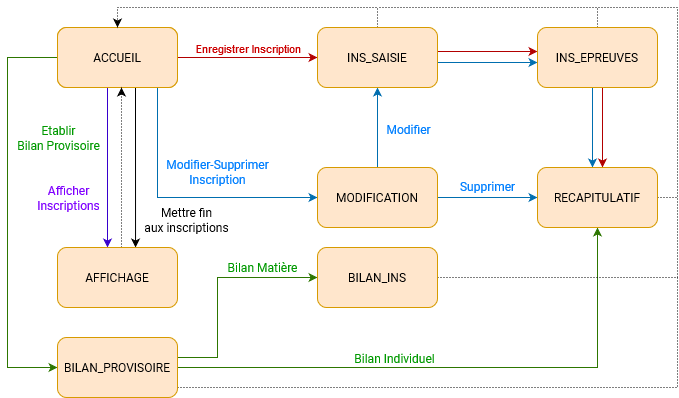

The diagram above was exported from draw.io. Its source (the exported page's mxGraphModel, read from the mxfile embedded in the PNG):
<mxGraphModel dx="953" dy="528" grid="1" gridSize="10" guides="1" tooltips="1" connect="1" arrows="1" fold="1" page="1" pageScale="1" pageWidth="850" pageHeight="1100" math="0" shadow="0" extFonts="Roboto^https://fonts.googleapis.com/css?family=Roboto">
  <root>
    <mxCell id="0" />
    <mxCell id="1" parent="0" />
    <mxCell id="SAf472fdmMBoFFJXseDt-1" value="&lt;div&gt;Accueil&lt;/div&gt;" style="rounded=1;whiteSpace=wrap;html=1;fillColor=#ffe6cc;strokeColor=#d79b00;shadow=0;glass=0;comic=0;" vertex="1" parent="1">
      <mxGeometry x="120" y="190" width="120" height="60" as="geometry" />
    </mxCell>
    <mxCell id="SAf472fdmMBoFFJXseDt-6" value="" style="edgeStyle=orthogonalEdgeStyle;rounded=0;orthogonalLoop=1;jettySize=auto;html=1;fillColor=#e51400;strokeColor=#B20000;" edge="1" parent="1" source="SAf472fdmMBoFFJXseDt-3" target="SAf472fdmMBoFFJXseDt-5">
      <mxGeometry relative="1" as="geometry">
        <Array as="points">
          <mxPoint x="330" y="220" />
          <mxPoint x="330" y="220" />
        </Array>
      </mxGeometry>
    </mxCell>
    <mxCell id="SAf472fdmMBoFFJXseDt-7" value="Enregistrer Inscription" style="edgeLabel;html=1;align=center;verticalAlign=middle;resizable=0;points=[];fontColor=#CC0000;" vertex="1" connectable="0" parent="SAf472fdmMBoFFJXseDt-6">
      <mxGeometry x="0.5" y="45" relative="1" as="geometry">
        <mxPoint x="-35" y="35" as="offset" />
      </mxGeometry>
    </mxCell>
    <mxCell id="SAf472fdmMBoFFJXseDt-14" value="" style="edgeStyle=orthogonalEdgeStyle;rounded=0;orthogonalLoop=1;jettySize=auto;html=1;fontColor=#CC0000;fillColor=#1ba1e2;strokeColor=#006EAF;" edge="1" parent="1" source="SAf472fdmMBoFFJXseDt-3" target="SAf472fdmMBoFFJXseDt-13">
      <mxGeometry relative="1" as="geometry">
        <Array as="points">
          <mxPoint x="220" y="360" />
        </Array>
      </mxGeometry>
    </mxCell>
    <mxCell id="SAf472fdmMBoFFJXseDt-24" value="" style="edgeStyle=orthogonalEdgeStyle;rounded=0;orthogonalLoop=1;jettySize=auto;html=1;fontColor=#CC0000;fillColor=#60a917;strokeColor=#2D7600;" edge="1" parent="1" source="SAf472fdmMBoFFJXseDt-3" target="SAf472fdmMBoFFJXseDt-23">
      <mxGeometry relative="1" as="geometry">
        <Array as="points">
          <mxPoint x="70" y="220" />
          <mxPoint x="70" y="530" />
        </Array>
      </mxGeometry>
    </mxCell>
    <mxCell id="SAf472fdmMBoFFJXseDt-26" value="&lt;div style=&quot;font-size: 12px;&quot;&gt;&lt;font style=&quot;font-size: 12px;&quot; color=&quot;#009900&quot;&gt;Etablir &lt;br style=&quot;font-size: 12px;&quot;&gt;&lt;/font&gt;&lt;/div&gt;&lt;div style=&quot;font-size: 12px;&quot;&gt;&lt;font style=&quot;font-size: 12px;&quot; color=&quot;#009900&quot;&gt;Bilan Provisoire&lt;/font&gt;&lt;/div&gt;" style="edgeLabel;html=1;align=center;verticalAlign=middle;resizable=0;points=[];fontColor=#CC0000;labelBackgroundColor=none;fontFamily=Roboto;fontSize=12;" vertex="1" connectable="0" parent="SAf472fdmMBoFFJXseDt-24">
      <mxGeometry x="0.2444" y="1" relative="1" as="geometry">
        <mxPoint x="49" y="-125" as="offset" />
      </mxGeometry>
    </mxCell>
    <mxCell id="SAf472fdmMBoFFJXseDt-32" value="" style="edgeStyle=orthogonalEdgeStyle;rounded=0;orthogonalLoop=1;jettySize=auto;html=1;fontColor=#CC0000;fillColor=#6a00ff;strokeColor=#3700CC;" edge="1" parent="1" source="SAf472fdmMBoFFJXseDt-3" target="SAf472fdmMBoFFJXseDt-31">
      <mxGeometry relative="1" as="geometry">
        <Array as="points">
          <mxPoint x="170" y="310" />
          <mxPoint x="170" y="310" />
        </Array>
      </mxGeometry>
    </mxCell>
    <mxCell id="SAf472fdmMBoFFJXseDt-33" value="&lt;div style=&quot;font-size: 12px;&quot;&gt;&lt;font style=&quot;font-size: 12px;&quot; color=&quot;#7F00FF&quot;&gt;Afficher&lt;/font&gt;&lt;/div&gt;&lt;div style=&quot;font-size: 12px;&quot;&gt;&lt;font style=&quot;font-size: 12px;&quot; color=&quot;#7F00FF&quot;&gt;Inscriptions&lt;br style=&quot;font-size: 12px;&quot;&gt;&lt;/font&gt;&lt;/div&gt;" style="edgeLabel;html=1;align=center;verticalAlign=middle;resizable=0;points=[];fontColor=#CC0000;labelBackgroundColor=none;fontFamily=Roboto;fontSize=12;" vertex="1" connectable="0" parent="SAf472fdmMBoFFJXseDt-32">
      <mxGeometry x="-0.3286" relative="1" as="geometry">
        <mxPoint x="-40" y="56" as="offset" />
      </mxGeometry>
    </mxCell>
    <mxCell id="SAf472fdmMBoFFJXseDt-34" style="edgeStyle=orthogonalEdgeStyle;rounded=0;orthogonalLoop=1;jettySize=auto;html=1;entryX=0.667;entryY=0;entryDx=0;entryDy=0;entryPerimeter=0;fontColor=#CC0000;" edge="1" parent="1">
      <mxGeometry relative="1" as="geometry">
        <mxPoint x="198" y="250" as="sourcePoint" />
        <mxPoint x="198.03999999999996" y="410" as="targetPoint" />
        <Array as="points">
          <mxPoint x="198" y="280" />
          <mxPoint x="198" y="280" />
        </Array>
      </mxGeometry>
    </mxCell>
    <mxCell id="SAf472fdmMBoFFJXseDt-35" value="&lt;div style=&quot;font-size: 12px;&quot;&gt;Mettre fin &lt;br style=&quot;font-size: 12px;&quot;&gt;&lt;/div&gt;&lt;div style=&quot;font-size: 12px;&quot;&gt;aux inscriptions&lt;/div&gt;" style="edgeLabel;html=1;align=center;verticalAlign=middle;resizable=0;points=[];fontColor=#000000;labelBackgroundColor=none;fontFamily=Roboto;fontSize=12;" vertex="1" connectable="0" parent="SAf472fdmMBoFFJXseDt-34">
      <mxGeometry x="0.6625" y="1" relative="1" as="geometry">
        <mxPoint x="48.97" as="offset" />
      </mxGeometry>
    </mxCell>
    <mxCell id="SAf472fdmMBoFFJXseDt-3" value="ACCUEIL" style="rounded=1;whiteSpace=wrap;html=1;fillColor=#ffe6cc;strokeColor=#d79b00;shadow=0;glass=0;comic=0;fontFamily=Roboto;" vertex="1" parent="1">
      <mxGeometry x="120" y="190" width="120" height="60" as="geometry" />
    </mxCell>
    <mxCell id="SAf472fdmMBoFFJXseDt-45" style="edgeStyle=orthogonalEdgeStyle;rounded=0;orthogonalLoop=1;jettySize=auto;html=1;entryX=0.5;entryY=1;entryDx=0;entryDy=0;dashed=1;dashPattern=1 2;endArrow=classic;endFill=1;strokeColor=#000000;strokeWidth=1;fontFamily=Roboto;fontSize=12;fontColor=#000000;" edge="1" parent="1">
      <mxGeometry relative="1" as="geometry">
        <mxPoint x="184" y="410" as="sourcePoint" />
        <mxPoint x="184" y="250" as="targetPoint" />
      </mxGeometry>
    </mxCell>
    <mxCell id="SAf472fdmMBoFFJXseDt-31" value="AFFICHAGE" style="rounded=1;whiteSpace=wrap;html=1;fillColor=#ffe6cc;strokeColor=#d79b00;shadow=0;glass=0;comic=0;fontFamily=Roboto;" vertex="1" parent="1">
      <mxGeometry x="120" y="410" width="120" height="60" as="geometry" />
    </mxCell>
    <mxCell id="SAf472fdmMBoFFJXseDt-25" style="edgeStyle=orthogonalEdgeStyle;rounded=0;orthogonalLoop=1;jettySize=auto;html=1;entryX=0.5;entryY=1;entryDx=0;entryDy=0;fontColor=#CC0000;fillColor=#60a917;strokeColor=#2D7600;" edge="1" parent="1" source="SAf472fdmMBoFFJXseDt-23" target="SAf472fdmMBoFFJXseDt-11">
      <mxGeometry relative="1" as="geometry" />
    </mxCell>
    <mxCell id="SAf472fdmMBoFFJXseDt-27" value="&lt;font style=&quot;font-size: 12px;&quot; color=&quot;#009900&quot;&gt;Bilan Individuel&lt;/font&gt;" style="edgeLabel;html=1;align=center;verticalAlign=middle;resizable=0;points=[];fontColor=#CC0000;fontFamily=Roboto;fontSize=12;" vertex="1" connectable="0" parent="SAf472fdmMBoFFJXseDt-25">
      <mxGeometry x="-0.6" y="-1" relative="1" as="geometry">
        <mxPoint x="104" y="-11" as="offset" />
      </mxGeometry>
    </mxCell>
    <mxCell id="SAf472fdmMBoFFJXseDt-29" value="" style="edgeStyle=orthogonalEdgeStyle;rounded=0;orthogonalLoop=1;jettySize=auto;html=1;fontColor=#CC0000;fillColor=#60a917;strokeColor=#2D7600;" edge="1" parent="1" source="SAf472fdmMBoFFJXseDt-23" target="SAf472fdmMBoFFJXseDt-28">
      <mxGeometry relative="1" as="geometry">
        <Array as="points">
          <mxPoint x="280" y="520" />
          <mxPoint x="280" y="440" />
        </Array>
      </mxGeometry>
    </mxCell>
    <mxCell id="SAf472fdmMBoFFJXseDt-44" style="edgeStyle=orthogonalEdgeStyle;rounded=0;orthogonalLoop=1;jettySize=auto;html=1;dashed=1;dashPattern=1 2;endArrow=none;endFill=0;strokeColor=#000000;strokeWidth=1;fontFamily=Roboto;fontSize=12;fontColor=#000000;" edge="1" parent="1" source="SAf472fdmMBoFFJXseDt-23">
      <mxGeometry relative="1" as="geometry">
        <mxPoint x="740" y="440" as="targetPoint" />
        <Array as="points">
          <mxPoint x="740" y="550" />
        </Array>
      </mxGeometry>
    </mxCell>
    <mxCell id="SAf472fdmMBoFFJXseDt-23" value="BILAN_PROVISOIRE" style="rounded=1;whiteSpace=wrap;html=1;fillColor=#ffe6cc;strokeColor=#d79b00;shadow=0;glass=0;comic=0;fontFamily=Roboto;" vertex="1" parent="1">
      <mxGeometry x="120" y="500" width="120" height="60" as="geometry" />
    </mxCell>
    <mxCell id="SAf472fdmMBoFFJXseDt-43" style="edgeStyle=orthogonalEdgeStyle;rounded=0;orthogonalLoop=1;jettySize=auto;html=1;dashed=1;dashPattern=1 2;endArrow=none;endFill=0;strokeColor=#000000;strokeWidth=1;fontFamily=Roboto;fontSize=12;fontColor=#000000;" edge="1" parent="1" source="SAf472fdmMBoFFJXseDt-28">
      <mxGeometry relative="1" as="geometry">
        <mxPoint x="740" y="360" as="targetPoint" />
      </mxGeometry>
    </mxCell>
    <mxCell id="SAf472fdmMBoFFJXseDt-28" value="BILAN_INS" style="rounded=1;whiteSpace=wrap;html=1;fillColor=#ffe6cc;strokeColor=#d79b00;shadow=0;glass=0;comic=0;fontFamily=Roboto;" vertex="1" parent="1">
      <mxGeometry x="380" y="410" width="120" height="60" as="geometry" />
    </mxCell>
    <mxCell id="SAf472fdmMBoFFJXseDt-16" style="edgeStyle=orthogonalEdgeStyle;rounded=0;orthogonalLoop=1;jettySize=auto;html=1;entryX=0.5;entryY=1;entryDx=0;entryDy=0;fontColor=#CC0000;fillColor=#1ba1e2;strokeColor=#006EAF;" edge="1" parent="1" source="SAf472fdmMBoFFJXseDt-13" target="SAf472fdmMBoFFJXseDt-5">
      <mxGeometry relative="1" as="geometry">
        <Array as="points">
          <mxPoint x="440" y="350" />
        </Array>
      </mxGeometry>
    </mxCell>
    <mxCell id="SAf472fdmMBoFFJXseDt-20" value="&lt;font style=&quot;font-size: 12px;&quot; color=&quot;#007FFF&quot;&gt;Modifier&lt;/font&gt;" style="edgeLabel;html=1;align=center;verticalAlign=middle;resizable=0;points=[];fontColor=#CC0000;fontFamily=Roboto;fontSize=12;" vertex="1" connectable="0" parent="SAf472fdmMBoFFJXseDt-16">
      <mxGeometry x="-0.6733" y="-2" relative="1" as="geometry">
        <mxPoint x="28" y="-26" as="offset" />
      </mxGeometry>
    </mxCell>
    <mxCell id="SAf472fdmMBoFFJXseDt-21" style="edgeStyle=orthogonalEdgeStyle;rounded=0;orthogonalLoop=1;jettySize=auto;html=1;fontColor=#CC0000;fillColor=#1ba1e2;strokeColor=#006EAF;" edge="1" parent="1" source="SAf472fdmMBoFFJXseDt-13" target="SAf472fdmMBoFFJXseDt-11">
      <mxGeometry relative="1" as="geometry" />
    </mxCell>
    <mxCell id="SAf472fdmMBoFFJXseDt-13" value="MODIFICATION" style="rounded=1;whiteSpace=wrap;html=1;fillColor=#ffe6cc;strokeColor=#d79b00;shadow=0;glass=0;comic=0;fontFamily=Roboto;" vertex="1" parent="1">
      <mxGeometry x="380" y="330" width="120" height="60" as="geometry" />
    </mxCell>
    <mxCell id="SAf472fdmMBoFFJXseDt-9" value="" style="edgeStyle=orthogonalEdgeStyle;rounded=0;orthogonalLoop=1;jettySize=auto;html=1;fontColor=#CC0000;fillColor=#e51400;strokeColor=#B20000;entryX=0;entryY=0.25;entryDx=0;entryDy=0;exitX=1;exitY=0.25;exitDx=0;exitDy=0;" edge="1" parent="1">
      <mxGeometry relative="1" as="geometry">
        <mxPoint x="500" y="214" as="sourcePoint" />
        <mxPoint x="600" y="214" as="targetPoint" />
      </mxGeometry>
    </mxCell>
    <mxCell id="SAf472fdmMBoFFJXseDt-17" style="edgeStyle=orthogonalEdgeStyle;rounded=0;orthogonalLoop=1;jettySize=auto;html=1;entryX=0;entryY=0.75;entryDx=0;entryDy=0;fontColor=#CC0000;exitX=1;exitY=0.75;exitDx=0;exitDy=0;fillColor=#1ba1e2;strokeColor=#006EAF;" edge="1" parent="1">
      <mxGeometry relative="1" as="geometry">
        <mxPoint x="500" y="225" as="sourcePoint" />
        <mxPoint x="600" y="225" as="targetPoint" />
      </mxGeometry>
    </mxCell>
    <mxCell id="SAf472fdmMBoFFJXseDt-39" style="edgeStyle=orthogonalEdgeStyle;rounded=0;orthogonalLoop=1;jettySize=auto;html=1;entryX=0.5;entryY=0;entryDx=0;entryDy=0;fontFamily=Roboto;fontSize=12;fontColor=#000000;strokeColor=#000000;dashed=1;strokeWidth=1;dashPattern=1 2;" edge="1" parent="1" source="SAf472fdmMBoFFJXseDt-5" target="SAf472fdmMBoFFJXseDt-3">
      <mxGeometry relative="1" as="geometry">
        <Array as="points">
          <mxPoint x="440" y="170" />
          <mxPoint x="180" y="170" />
        </Array>
      </mxGeometry>
    </mxCell>
    <mxCell id="SAf472fdmMBoFFJXseDt-5" value="&lt;div&gt;INS_SAISIE&lt;/div&gt;" style="rounded=1;whiteSpace=wrap;html=1;fillColor=#ffe6cc;strokeColor=#d79b00;shadow=0;glass=0;comic=0;fontFamily=Roboto;" vertex="1" parent="1">
      <mxGeometry x="380" y="190" width="120" height="60" as="geometry" />
    </mxCell>
    <mxCell id="SAf472fdmMBoFFJXseDt-12" value="" style="edgeStyle=orthogonalEdgeStyle;rounded=0;orthogonalLoop=1;jettySize=auto;html=1;fontColor=#CC0000;fillColor=#e51400;strokeColor=#B20000;" edge="1" parent="1">
      <mxGeometry relative="1" as="geometry">
        <mxPoint x="665" y="250" as="sourcePoint" />
        <mxPoint x="665" y="330" as="targetPoint" />
        <Array as="points">
          <mxPoint x="665" y="290" />
          <mxPoint x="665" y="290" />
        </Array>
      </mxGeometry>
    </mxCell>
    <mxCell id="SAf472fdmMBoFFJXseDt-19" style="edgeStyle=orthogonalEdgeStyle;rounded=0;orthogonalLoop=1;jettySize=auto;html=1;exitX=0.5;exitY=1;exitDx=0;exitDy=0;entryX=0.5;entryY=0;entryDx=0;entryDy=0;fontColor=#CC0000;fillColor=#1ba1e2;strokeColor=#006EAF;" edge="1" parent="1">
      <mxGeometry relative="1" as="geometry">
        <mxPoint x="655" y="250" as="sourcePoint" />
        <mxPoint x="655" y="330" as="targetPoint" />
        <Array as="points" />
      </mxGeometry>
    </mxCell>
    <mxCell id="SAf472fdmMBoFFJXseDt-41" style="edgeStyle=orthogonalEdgeStyle;rounded=0;orthogonalLoop=1;jettySize=auto;html=1;dashed=1;dashPattern=1 2;strokeColor=#000000;strokeWidth=1;fontFamily=Roboto;fontSize=12;fontColor=#000000;endArrow=none;endFill=0;" edge="1" parent="1" source="SAf472fdmMBoFFJXseDt-8">
      <mxGeometry relative="1" as="geometry">
        <mxPoint x="440" y="170" as="targetPoint" />
        <Array as="points">
          <mxPoint x="660" y="170" />
        </Array>
      </mxGeometry>
    </mxCell>
    <mxCell id="SAf472fdmMBoFFJXseDt-8" value="&lt;div&gt;INS_EPREUVES&lt;/div&gt;" style="rounded=1;whiteSpace=wrap;html=1;fillColor=#ffe6cc;strokeColor=#d79b00;shadow=0;glass=0;comic=0;fontFamily=Roboto;FType=g;" vertex="1" parent="1">
      <mxGeometry x="600" y="190" width="120" height="60" as="geometry" />
    </mxCell>
    <mxCell id="SAf472fdmMBoFFJXseDt-42" style="edgeStyle=orthogonalEdgeStyle;rounded=0;orthogonalLoop=1;jettySize=auto;html=1;dashed=1;dashPattern=1 2;endArrow=none;endFill=0;strokeColor=#000000;strokeWidth=1;fontFamily=Roboto;fontSize=12;fontColor=#000000;" edge="1" parent="1" source="SAf472fdmMBoFFJXseDt-11">
      <mxGeometry relative="1" as="geometry">
        <mxPoint x="660" y="170" as="targetPoint" />
        <Array as="points">
          <mxPoint x="740" y="360" />
          <mxPoint x="740" y="170" />
        </Array>
      </mxGeometry>
    </mxCell>
    <mxCell id="SAf472fdmMBoFFJXseDt-11" value="RECAPITULATIF" style="rounded=1;whiteSpace=wrap;html=1;fillColor=#ffe6cc;strokeColor=#d79b00;shadow=0;glass=0;comic=0;fontFamily=Roboto;" vertex="1" parent="1">
      <mxGeometry x="600" y="330" width="120" height="60" as="geometry" />
    </mxCell>
    <mxCell id="SAf472fdmMBoFFJXseDt-15" value="&lt;div style=&quot;font-size: 12px;&quot;&gt;&lt;font style=&quot;font-size: 12px;&quot; color=&quot;#007FFF&quot;&gt;Modifier-Supprimer &lt;br style=&quot;font-size: 12px;&quot;&gt;&lt;/font&gt;&lt;/div&gt;&lt;div style=&quot;font-size: 12px;&quot;&gt;&lt;font style=&quot;font-size: 12px;&quot; color=&quot;#007FFF&quot;&gt;Inscription&lt;/font&gt;&lt;/div&gt;" style="text;html=1;align=center;verticalAlign=middle;resizable=0;points=[];autosize=1;fontColor=#CC0000;fontFamily=Roboto;fontSize=12;" vertex="1" parent="1">
      <mxGeometry x="220" y="320" width="120" height="30" as="geometry" />
    </mxCell>
    <mxCell id="SAf472fdmMBoFFJXseDt-22" value="&lt;font style=&quot;font-size: 12px;&quot; color=&quot;#007FFF&quot;&gt;Supprimer&lt;/font&gt;" style="edgeLabel;html=1;align=center;verticalAlign=middle;resizable=0;points=[];fontColor=#CC0000;fontFamily=Roboto;fontSize=12;" vertex="1" connectable="0" parent="1">
      <mxGeometry x="518" y="360" as="geometry">
        <mxPoint x="31" y="-12" as="offset" />
      </mxGeometry>
    </mxCell>
    <mxCell id="SAf472fdmMBoFFJXseDt-30" value="&lt;font style=&quot;font-size: 12px;&quot; color=&quot;#009900&quot;&gt;Bilan Matière&lt;br style=&quot;font-size: 12px;&quot;&gt;&lt;/font&gt;" style="edgeLabel;html=1;align=center;verticalAlign=middle;resizable=0;points=[];fontColor=#CC0000;fontFamily=Roboto;fontSize=12;" vertex="1" connectable="0" parent="1">
      <mxGeometry x="220" y="440" as="geometry">
        <mxPoint x="104" y="-11" as="offset" />
      </mxGeometry>
    </mxCell>
  </root>
</mxGraphModel>